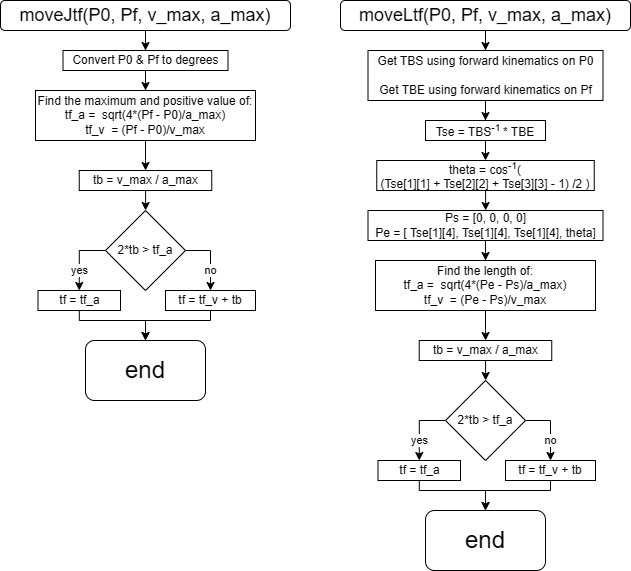

The diagram above was exported from draw.io. Its source (the exported page's mxGraphModel, read from the mxfile embedded in the PNG):
<mxGraphModel dx="802" dy="729" grid="1" gridSize="10" guides="1" tooltips="1" connect="1" arrows="1" fold="1" page="1" pageScale="1" pageWidth="827" pageHeight="1169" math="0" shadow="0">
  <root>
    <mxCell id="0" />
    <mxCell id="1" parent="0" />
    <mxCell id="V5eurI44pMqGJeeODYLR-13" style="edgeStyle=orthogonalEdgeStyle;rounded=0;orthogonalLoop=1;jettySize=auto;html=1;entryX=0.5;entryY=0;entryDx=0;entryDy=0;" edge="1" parent="1" source="V5eurI44pMqGJeeODYLR-1" target="V5eurI44pMqGJeeODYLR-2">
      <mxGeometry relative="1" as="geometry" />
    </mxCell>
    <mxCell id="V5eurI44pMqGJeeODYLR-1" value="&lt;font style=&quot;font-size: 18px;&quot;&gt;moveJtf(P0, Pf, v_max, a_max)&lt;/font&gt;" style="rounded=1;whiteSpace=wrap;html=1;" vertex="1" parent="1">
      <mxGeometry x="230" y="60" width="290" height="30" as="geometry" />
    </mxCell>
    <mxCell id="V5eurI44pMqGJeeODYLR-14" style="edgeStyle=orthogonalEdgeStyle;rounded=0;orthogonalLoop=1;jettySize=auto;html=1;" edge="1" parent="1" source="V5eurI44pMqGJeeODYLR-2" target="V5eurI44pMqGJeeODYLR-3">
      <mxGeometry relative="1" as="geometry" />
    </mxCell>
    <mxCell id="V5eurI44pMqGJeeODYLR-2" value="Convert P0 &amp;amp; Pf to degrees" style="rounded=0;whiteSpace=wrap;html=1;" vertex="1" parent="1">
      <mxGeometry x="292.5" y="110" width="165" height="20" as="geometry" />
    </mxCell>
    <mxCell id="V5eurI44pMqGJeeODYLR-16" style="edgeStyle=orthogonalEdgeStyle;rounded=0;orthogonalLoop=1;jettySize=auto;html=1;" edge="1" parent="1" source="V5eurI44pMqGJeeODYLR-3" target="V5eurI44pMqGJeeODYLR-4">
      <mxGeometry relative="1" as="geometry" />
    </mxCell>
    <mxCell id="V5eurI44pMqGJeeODYLR-3" value="&lt;div&gt;Find the maximum and positive value of:&lt;/div&gt;tf_a =&amp;nbsp; sqrt(4*(Pf - P0)/a_max)&lt;div&gt;tf_v&amp;nbsp; = (Pf - P0)/v_max&lt;/div&gt;" style="rounded=0;whiteSpace=wrap;html=1;" vertex="1" parent="1">
      <mxGeometry x="265" y="150" width="220" height="50" as="geometry" />
    </mxCell>
    <mxCell id="V5eurI44pMqGJeeODYLR-18" style="edgeStyle=orthogonalEdgeStyle;rounded=0;orthogonalLoop=1;jettySize=auto;html=1;entryX=0.5;entryY=0;entryDx=0;entryDy=0;" edge="1" parent="1" source="V5eurI44pMqGJeeODYLR-4" target="V5eurI44pMqGJeeODYLR-6">
      <mxGeometry relative="1" as="geometry" />
    </mxCell>
    <mxCell id="V5eurI44pMqGJeeODYLR-4" value="tb = v_max / a_max" style="rounded=0;whiteSpace=wrap;html=1;" vertex="1" parent="1">
      <mxGeometry x="308.75" y="230" width="132.5" height="20" as="geometry" />
    </mxCell>
    <mxCell id="V5eurI44pMqGJeeODYLR-10" value="yes" style="edgeStyle=orthogonalEdgeStyle;rounded=0;orthogonalLoop=1;jettySize=auto;html=1;exitX=0;exitY=0.5;exitDx=0;exitDy=0;entryX=0.5;entryY=0;entryDx=0;entryDy=0;" edge="1" parent="1" source="V5eurI44pMqGJeeODYLR-6" target="V5eurI44pMqGJeeODYLR-7">
      <mxGeometry x="0.3958" relative="1" as="geometry">
        <mxPoint as="offset" />
      </mxGeometry>
    </mxCell>
    <mxCell id="V5eurI44pMqGJeeODYLR-11" value="no" style="edgeStyle=orthogonalEdgeStyle;rounded=0;orthogonalLoop=1;jettySize=auto;html=1;exitX=1;exitY=0.5;exitDx=0;exitDy=0;" edge="1" parent="1" source="V5eurI44pMqGJeeODYLR-6" target="V5eurI44pMqGJeeODYLR-9">
      <mxGeometry x="0.3846" relative="1" as="geometry">
        <mxPoint as="offset" />
      </mxGeometry>
    </mxCell>
    <mxCell id="V5eurI44pMqGJeeODYLR-6" value="2*tb &amp;gt; tf_a" style="rhombus;whiteSpace=wrap;html=1;" vertex="1" parent="1">
      <mxGeometry x="335" y="270" width="80" height="80" as="geometry" />
    </mxCell>
    <mxCell id="V5eurI44pMqGJeeODYLR-20" style="edgeStyle=orthogonalEdgeStyle;rounded=0;orthogonalLoop=1;jettySize=auto;html=1;" edge="1" parent="1" source="V5eurI44pMqGJeeODYLR-7" target="V5eurI44pMqGJeeODYLR-19">
      <mxGeometry relative="1" as="geometry">
        <Array as="points">
          <mxPoint x="309" y="380" />
          <mxPoint x="375" y="380" />
        </Array>
      </mxGeometry>
    </mxCell>
    <mxCell id="V5eurI44pMqGJeeODYLR-7" value="tf = tf_a" style="rounded=0;whiteSpace=wrap;html=1;" vertex="1" parent="1">
      <mxGeometry x="267.5" y="350" width="82.5" height="20" as="geometry" />
    </mxCell>
    <mxCell id="V5eurI44pMqGJeeODYLR-21" style="edgeStyle=orthogonalEdgeStyle;rounded=0;orthogonalLoop=1;jettySize=auto;html=1;" edge="1" parent="1" source="V5eurI44pMqGJeeODYLR-9" target="V5eurI44pMqGJeeODYLR-19">
      <mxGeometry relative="1" as="geometry">
        <Array as="points">
          <mxPoint x="440" y="380" />
          <mxPoint x="375" y="380" />
        </Array>
      </mxGeometry>
    </mxCell>
    <mxCell id="V5eurI44pMqGJeeODYLR-9" value="tf = tf_v + tb" style="rounded=0;whiteSpace=wrap;html=1;" vertex="1" parent="1">
      <mxGeometry x="395" y="350" width="90" height="20" as="geometry" />
    </mxCell>
    <mxCell id="V5eurI44pMqGJeeODYLR-19" value="&lt;font style=&quot;font-size: 24px;&quot;&gt;end&lt;/font&gt;" style="rounded=1;whiteSpace=wrap;html=1;" vertex="1" parent="1">
      <mxGeometry x="315" y="400" width="120" height="60" as="geometry" />
    </mxCell>
    <mxCell id="V5eurI44pMqGJeeODYLR-39" style="edgeStyle=orthogonalEdgeStyle;rounded=0;orthogonalLoop=1;jettySize=auto;html=1;" edge="1" parent="1" source="V5eurI44pMqGJeeODYLR-23" target="V5eurI44pMqGJeeODYLR-38">
      <mxGeometry relative="1" as="geometry" />
    </mxCell>
    <mxCell id="V5eurI44pMqGJeeODYLR-23" value="&lt;font style=&quot;font-size: 18px;&quot;&gt;moveLtf(P0, Pf, v_max, a_max)&lt;/font&gt;" style="rounded=1;whiteSpace=wrap;html=1;" vertex="1" parent="1">
      <mxGeometry x="570" y="60" width="290" height="30" as="geometry" />
    </mxCell>
    <mxCell id="V5eurI44pMqGJeeODYLR-26" style="edgeStyle=orthogonalEdgeStyle;rounded=0;orthogonalLoop=1;jettySize=auto;html=1;" edge="1" parent="1" source="V5eurI44pMqGJeeODYLR-27" target="V5eurI44pMqGJeeODYLR-29">
      <mxGeometry relative="1" as="geometry" />
    </mxCell>
    <mxCell id="V5eurI44pMqGJeeODYLR-27" value="&lt;div&gt;Find the length of:&lt;/div&gt;tf_a =&amp;nbsp; sqrt(4*(Pe - Ps)/a_max)&lt;div&gt;tf_v&amp;nbsp; = (Pe - Ps)/v_max&lt;/div&gt;" style="rounded=0;whiteSpace=wrap;html=1;" vertex="1" parent="1">
      <mxGeometry x="605" y="320" width="220" height="50" as="geometry" />
    </mxCell>
    <mxCell id="V5eurI44pMqGJeeODYLR-28" style="edgeStyle=orthogonalEdgeStyle;rounded=0;orthogonalLoop=1;jettySize=auto;html=1;entryX=0.5;entryY=0;entryDx=0;entryDy=0;" edge="1" parent="1" source="V5eurI44pMqGJeeODYLR-29" target="V5eurI44pMqGJeeODYLR-32">
      <mxGeometry relative="1" as="geometry" />
    </mxCell>
    <mxCell id="V5eurI44pMqGJeeODYLR-29" value="tb = v_max / a_max" style="rounded=0;whiteSpace=wrap;html=1;" vertex="1" parent="1">
      <mxGeometry x="648.75" y="400" width="132.5" height="20" as="geometry" />
    </mxCell>
    <mxCell id="V5eurI44pMqGJeeODYLR-30" value="yes" style="edgeStyle=orthogonalEdgeStyle;rounded=0;orthogonalLoop=1;jettySize=auto;html=1;exitX=0;exitY=0.5;exitDx=0;exitDy=0;entryX=0.5;entryY=0;entryDx=0;entryDy=0;" edge="1" parent="1" source="V5eurI44pMqGJeeODYLR-32" target="V5eurI44pMqGJeeODYLR-34">
      <mxGeometry x="0.3958" relative="1" as="geometry">
        <mxPoint as="offset" />
      </mxGeometry>
    </mxCell>
    <mxCell id="V5eurI44pMqGJeeODYLR-31" value="no" style="edgeStyle=orthogonalEdgeStyle;rounded=0;orthogonalLoop=1;jettySize=auto;html=1;exitX=1;exitY=0.5;exitDx=0;exitDy=0;" edge="1" parent="1" source="V5eurI44pMqGJeeODYLR-32" target="V5eurI44pMqGJeeODYLR-36">
      <mxGeometry x="0.3846" relative="1" as="geometry">
        <mxPoint as="offset" />
      </mxGeometry>
    </mxCell>
    <mxCell id="V5eurI44pMqGJeeODYLR-32" value="2*tb &amp;gt; tf_a" style="rhombus;whiteSpace=wrap;html=1;" vertex="1" parent="1">
      <mxGeometry x="675" y="440" width="80" height="80" as="geometry" />
    </mxCell>
    <mxCell id="V5eurI44pMqGJeeODYLR-33" style="edgeStyle=orthogonalEdgeStyle;rounded=0;orthogonalLoop=1;jettySize=auto;html=1;" edge="1" parent="1" source="V5eurI44pMqGJeeODYLR-34" target="V5eurI44pMqGJeeODYLR-37">
      <mxGeometry relative="1" as="geometry">
        <Array as="points">
          <mxPoint x="649" y="550" />
          <mxPoint x="715" y="550" />
        </Array>
      </mxGeometry>
    </mxCell>
    <mxCell id="V5eurI44pMqGJeeODYLR-34" value="tf = tf_a" style="rounded=0;whiteSpace=wrap;html=1;" vertex="1" parent="1">
      <mxGeometry x="607.5" y="520" width="82.5" height="20" as="geometry" />
    </mxCell>
    <mxCell id="V5eurI44pMqGJeeODYLR-35" style="edgeStyle=orthogonalEdgeStyle;rounded=0;orthogonalLoop=1;jettySize=auto;html=1;" edge="1" parent="1" source="V5eurI44pMqGJeeODYLR-36" target="V5eurI44pMqGJeeODYLR-37">
      <mxGeometry relative="1" as="geometry">
        <Array as="points">
          <mxPoint x="780" y="550" />
          <mxPoint x="715" y="550" />
        </Array>
      </mxGeometry>
    </mxCell>
    <mxCell id="V5eurI44pMqGJeeODYLR-36" value="tf = tf_v + tb" style="rounded=0;whiteSpace=wrap;html=1;" vertex="1" parent="1">
      <mxGeometry x="735" y="520" width="90" height="20" as="geometry" />
    </mxCell>
    <mxCell id="V5eurI44pMqGJeeODYLR-37" value="&lt;font style=&quot;font-size: 24px;&quot;&gt;end&lt;/font&gt;" style="rounded=1;whiteSpace=wrap;html=1;" vertex="1" parent="1">
      <mxGeometry x="655" y="570" width="120" height="60" as="geometry" />
    </mxCell>
    <mxCell id="V5eurI44pMqGJeeODYLR-41" style="edgeStyle=orthogonalEdgeStyle;rounded=0;orthogonalLoop=1;jettySize=auto;html=1;" edge="1" parent="1" source="V5eurI44pMqGJeeODYLR-38" target="V5eurI44pMqGJeeODYLR-40">
      <mxGeometry relative="1" as="geometry" />
    </mxCell>
    <mxCell id="V5eurI44pMqGJeeODYLR-38" value="Get TBS using forward kinematics on P0&lt;div&gt;&lt;br&gt;&lt;/div&gt;&lt;div&gt;Get TBE using forward kinematics on Pf&lt;br&gt;&lt;/div&gt;" style="rounded=0;whiteSpace=wrap;html=1;" vertex="1" parent="1">
      <mxGeometry x="597.5" y="110" width="235" height="50" as="geometry" />
    </mxCell>
    <mxCell id="V5eurI44pMqGJeeODYLR-45" style="edgeStyle=orthogonalEdgeStyle;rounded=0;orthogonalLoop=1;jettySize=auto;html=1;" edge="1" parent="1" source="V5eurI44pMqGJeeODYLR-40" target="V5eurI44pMqGJeeODYLR-43">
      <mxGeometry relative="1" as="geometry" />
    </mxCell>
    <mxCell id="V5eurI44pMqGJeeODYLR-40" value="Tse = TBS&lt;sup&gt;-1&amp;nbsp;&lt;/sup&gt;* TBE" style="rounded=0;whiteSpace=wrap;html=1;" vertex="1" parent="1">
      <mxGeometry x="655" y="180" width="120" height="20" as="geometry" />
    </mxCell>
    <mxCell id="V5eurI44pMqGJeeODYLR-48" style="edgeStyle=orthogonalEdgeStyle;rounded=0;orthogonalLoop=1;jettySize=auto;html=1;" edge="1" parent="1" source="V5eurI44pMqGJeeODYLR-43" target="V5eurI44pMqGJeeODYLR-47">
      <mxGeometry relative="1" as="geometry" />
    </mxCell>
    <mxCell id="V5eurI44pMqGJeeODYLR-43" value="theta = cos&lt;sup&gt;-1&lt;/sup&gt;( &lt;br&gt;(Tse[1][1] + Tse[2][2] + Tse[3][3] - 1) /2 )" style="rounded=0;whiteSpace=wrap;html=1;" vertex="1" parent="1">
      <mxGeometry x="606.25" y="220" width="217.5" height="30" as="geometry" />
    </mxCell>
    <mxCell id="V5eurI44pMqGJeeODYLR-49" style="edgeStyle=orthogonalEdgeStyle;rounded=0;orthogonalLoop=1;jettySize=auto;html=1;" edge="1" parent="1" source="V5eurI44pMqGJeeODYLR-47" target="V5eurI44pMqGJeeODYLR-27">
      <mxGeometry relative="1" as="geometry" />
    </mxCell>
    <mxCell id="V5eurI44pMqGJeeODYLR-47" value="Ps = [0, 0, 0, 0]&lt;div&gt;Pe = [ Tse[1][4],&amp;nbsp;&lt;span style=&quot;background-color: initial;&quot;&gt;Tse[1][4],&amp;nbsp;&lt;/span&gt;&lt;span style=&quot;background-color: initial;&quot;&gt;Tse[1][4], theta]&lt;/span&gt;&lt;/div&gt;" style="rounded=0;whiteSpace=wrap;html=1;" vertex="1" parent="1">
      <mxGeometry x="597.5" y="270" width="235" height="30" as="geometry" />
    </mxCell>
  </root>
</mxGraphModel>